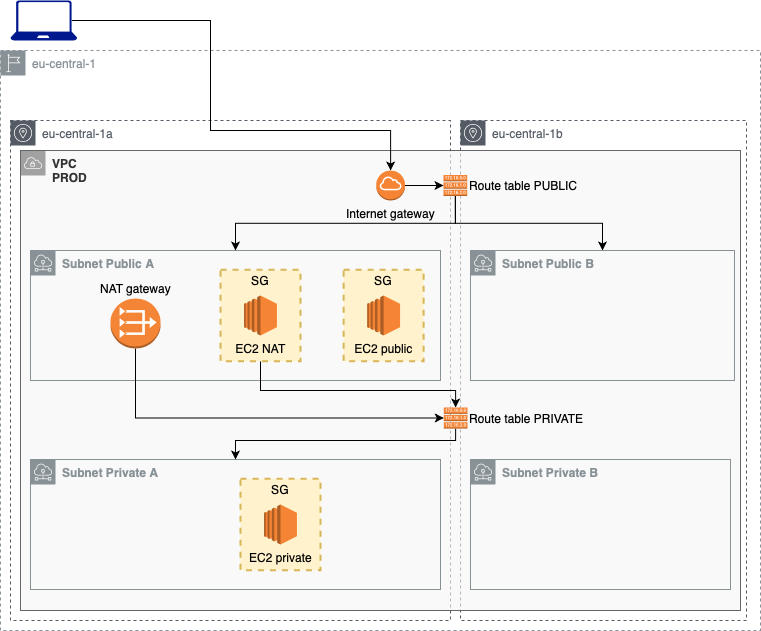

The diagram above was exported from draw.io. Its source (the exported page's mxGraphModel, read from the mxfile embedded in the PNG):
<mxGraphModel dx="946" dy="576" grid="1" gridSize="10" guides="1" tooltips="1" connect="1" arrows="1" fold="1" page="1" pageScale="1" pageWidth="827" pageHeight="1169" math="0" shadow="0">
  <root>
    <mxCell id="0" />
    <mxCell id="1" parent="0" />
    <mxCell id="LLyH-jrI4SZby10niK_6-6" value="eu-central-1" style="outlineConnect=0;gradientColor=none;html=1;whiteSpace=wrap;fontSize=12;fontStyle=0;shape=mxgraph.aws4.group;grIcon=mxgraph.aws4.group_region;strokeColor=#879196;fillColor=none;verticalAlign=top;align=left;spacingLeft=30;fontColor=#879196;dashed=1;" parent="1" vertex="1">
      <mxGeometry x="40" y="80" width="760" height="580" as="geometry" />
    </mxCell>
    <mxCell id="LLyH-jrI4SZby10niK_6-10" value="eu-central-1a" style="outlineConnect=0;gradientColor=none;html=1;whiteSpace=wrap;fontSize=12;fontStyle=0;shape=mxgraph.aws4.group;grIcon=mxgraph.aws4.group_availability_zone;strokeColor=#545B64;fillColor=none;verticalAlign=top;align=left;spacingLeft=30;fontColor=#545B64;dashed=1;" parent="1" vertex="1">
      <mxGeometry x="50" y="150" width="440" height="500" as="geometry" />
    </mxCell>
    <mxCell id="OXB0Sn-YbdVNyxZLLh_s-15" value="eu-central-1b" style="outlineConnect=0;gradientColor=none;html=1;whiteSpace=wrap;fontSize=12;fontStyle=0;shape=mxgraph.aws4.group;grIcon=mxgraph.aws4.group_availability_zone;strokeColor=#545B64;fillColor=none;verticalAlign=top;align=left;spacingLeft=30;fontColor=#545B64;dashed=1;" parent="1" vertex="1">
      <mxGeometry x="500" y="150" width="286" height="500" as="geometry" />
    </mxCell>
    <mxCell id="FU5zcwVCU_c94r31TygK-25" value="&lt;b&gt;VPC &lt;br&gt;PROD&lt;/b&gt;" style="outlineConnect=0;html=1;whiteSpace=wrap;fontSize=12;fontStyle=0;shape=mxgraph.aws4.group;grIcon=mxgraph.aws4.group_vpc;strokeColor=#666666;fillColor=#f5f5f5;verticalAlign=top;align=left;spacingLeft=30;dashed=0;fillOpacity=60;fontColor=#333333;" parent="1" vertex="1">
      <mxGeometry x="60" y="180" width="720" height="460" as="geometry" />
    </mxCell>
    <mxCell id="LLyH-jrI4SZby10niK_6-12" value="" style="aspect=fixed;pointerEvents=1;shadow=0;dashed=0;html=1;strokeColor=none;labelPosition=center;verticalLabelPosition=bottom;verticalAlign=top;align=center;fillColor=#00188D;shape=mxgraph.azure.laptop" parent="1" vertex="1">
      <mxGeometry x="50" y="30" width="66.66" height="40" as="geometry" />
    </mxCell>
    <mxCell id="LLyH-jrI4SZby10niK_6-16" value="&lt;b&gt;Subnet Public A&lt;br&gt;&lt;/b&gt;" style="outlineConnect=0;gradientColor=none;html=1;whiteSpace=wrap;fontSize=12;fontStyle=0;shape=mxgraph.aws4.group;grIcon=mxgraph.aws4.group_subnet;strokeColor=#879196;fillColor=none;verticalAlign=top;align=left;spacingLeft=30;fontColor=#879196;dashed=0;" parent="1" vertex="1">
      <mxGeometry x="70" y="280" width="410" height="130" as="geometry" />
    </mxCell>
    <mxCell id="FU5zcwVCU_c94r31TygK-31" style="edgeStyle=orthogonalEdgeStyle;rounded=0;orthogonalLoop=1;jettySize=auto;html=1;exitX=0.5;exitY=1;exitDx=0;exitDy=0;exitPerimeter=0;labelBackgroundColor=none;align=center;" parent="1" source="FU5zcwVCU_c94r31TygK-26" target="LLyH-jrI4SZby10niK_6-16" edge="1">
      <mxGeometry relative="1" as="geometry" />
    </mxCell>
    <mxCell id="OXB0Sn-YbdVNyxZLLh_s-12" style="edgeStyle=orthogonalEdgeStyle;rounded=0;orthogonalLoop=1;jettySize=auto;html=1;exitX=0.5;exitY=1;exitDx=0;exitDy=0;exitPerimeter=0;" parent="1" source="FU5zcwVCU_c94r31TygK-26" target="OXB0Sn-YbdVNyxZLLh_s-2" edge="1">
      <mxGeometry relative="1" as="geometry" />
    </mxCell>
    <mxCell id="FU5zcwVCU_c94r31TygK-26" value="Route table PUBLIC" style="outlineConnect=0;dashed=0;verticalLabelPosition=middle;verticalAlign=middle;align=left;html=1;shape=mxgraph.aws3.route_table;fillColor=#F58536;gradientColor=none;labelPosition=right;" parent="1" vertex="1">
      <mxGeometry x="483" y="204.5" width="23.71" height="21" as="geometry" />
    </mxCell>
    <mxCell id="FU5zcwVCU_c94r31TygK-32" style="edgeStyle=orthogonalEdgeStyle;rounded=0;orthogonalLoop=1;jettySize=auto;html=1;exitX=1;exitY=0.5;exitDx=0;exitDy=0;exitPerimeter=0;entryX=0;entryY=0.5;entryDx=0;entryDy=0;entryPerimeter=0;labelBackgroundColor=none;strokeColor=#000000;fontColor=#000000;align=center;" parent="1" source="FU5zcwVCU_c94r31TygK-28" target="FU5zcwVCU_c94r31TygK-26" edge="1">
      <mxGeometry relative="1" as="geometry" />
    </mxCell>
    <mxCell id="FU5zcwVCU_c94r31TygK-28" value="Internet gateway" style="outlineConnect=0;dashed=0;verticalLabelPosition=bottom;verticalAlign=top;align=center;html=1;shape=mxgraph.aws3.internet_gateway;fillColor=#F58534;gradientColor=none;" parent="1" vertex="1">
      <mxGeometry x="415.75" y="200" width="28.75" height="30" as="geometry" />
    </mxCell>
    <mxCell id="FU5zcwVCU_c94r31TygK-29" style="edgeStyle=orthogonalEdgeStyle;rounded=0;orthogonalLoop=1;jettySize=auto;html=1;exitX=0.92;exitY=0.5;exitDx=0;exitDy=0;exitPerimeter=0;entryX=0.5;entryY=0;entryDx=0;entryDy=0;entryPerimeter=0;" parent="1" source="LLyH-jrI4SZby10niK_6-12" target="FU5zcwVCU_c94r31TygK-28" edge="1">
      <mxGeometry relative="1" as="geometry">
        <mxPoint x="121.32719999999995" y="60" as="sourcePoint" />
        <mxPoint x="154.375" y="210" as="targetPoint" />
        <Array as="points">
          <mxPoint x="250" y="50" />
          <mxPoint x="250" y="160" />
          <mxPoint x="430" y="160" />
        </Array>
      </mxGeometry>
    </mxCell>
    <mxCell id="OXB0Sn-YbdVNyxZLLh_s-2" value="&lt;b&gt;Subnet Public B&lt;br&gt;&lt;/b&gt;" style="outlineConnect=0;gradientColor=none;html=1;whiteSpace=wrap;fontSize=12;fontStyle=0;shape=mxgraph.aws4.group;grIcon=mxgraph.aws4.group_subnet;strokeColor=#879196;fillColor=none;verticalAlign=top;align=left;spacingLeft=30;fontColor=#879196;dashed=0;" parent="1" vertex="1">
      <mxGeometry x="510" y="280" width="264" height="130" as="geometry" />
    </mxCell>
    <mxCell id="cMqSNvniRJjTrtZ4b-FK-1" value="&lt;b&gt;Subnet Private A&lt;br&gt;&lt;/b&gt;" style="outlineConnect=0;gradientColor=none;html=1;whiteSpace=wrap;fontSize=12;fontStyle=0;shape=mxgraph.aws4.group;grIcon=mxgraph.aws4.group_subnet;strokeColor=#879196;fillColor=none;verticalAlign=top;align=left;spacingLeft=30;fontColor=#879196;dashed=0;" vertex="1" parent="1">
      <mxGeometry x="70" y="489" width="410" height="130" as="geometry" />
    </mxCell>
    <mxCell id="cMqSNvniRJjTrtZ4b-FK-2" value="&lt;b&gt;Subnet Private B&lt;br&gt;&lt;/b&gt;" style="outlineConnect=0;gradientColor=none;html=1;whiteSpace=wrap;fontSize=12;fontStyle=0;shape=mxgraph.aws4.group;grIcon=mxgraph.aws4.group_subnet;strokeColor=#879196;fillColor=none;verticalAlign=top;align=left;spacingLeft=30;fontColor=#879196;dashed=0;" vertex="1" parent="1">
      <mxGeometry x="510" y="489" width="260" height="130" as="geometry" />
    </mxCell>
    <mxCell id="FU5zcwVCU_c94r31TygK-1" value="SG" style="fontStyle=0;verticalAlign=top;align=center;spacingTop=-2;fillColor=#fff2cc;rounded=0;whiteSpace=wrap;html=1;strokeColor=#d6b656;strokeWidth=2;dashed=1;container=1;collapsible=0;expand=0;recursiveResize=0;" parent="1" vertex="1">
      <mxGeometry x="280" y="508.25" width="80" height="91.5" as="geometry" />
    </mxCell>
    <mxCell id="FU5zcwVCU_c94r31TygK-2" value="EC2 private" style="outlineConnect=0;dashed=0;verticalLabelPosition=bottom;verticalAlign=top;align=center;html=1;shape=mxgraph.aws3.ec2;fillColor=#F58534;gradientColor=none;" parent="FU5zcwVCU_c94r31TygK-1" vertex="1">
      <mxGeometry x="23.549999999999997" y="25.75" width="32.9" height="40" as="geometry" />
    </mxCell>
    <mxCell id="cMqSNvniRJjTrtZ4b-FK-5" value="SG" style="fontStyle=0;verticalAlign=top;align=center;spacingTop=-2;fillColor=#fff2cc;rounded=0;whiteSpace=wrap;html=1;strokeColor=#d6b656;strokeWidth=2;dashed=1;container=1;collapsible=0;expand=0;recursiveResize=0;" vertex="1" parent="1">
      <mxGeometry x="383.13" y="299.25" width="80" height="91.5" as="geometry" />
    </mxCell>
    <mxCell id="cMqSNvniRJjTrtZ4b-FK-6" value="EC2 public" style="outlineConnect=0;dashed=0;verticalLabelPosition=bottom;verticalAlign=top;align=center;html=1;shape=mxgraph.aws3.ec2;fillColor=#F58534;gradientColor=none;" vertex="1" parent="cMqSNvniRJjTrtZ4b-FK-5">
      <mxGeometry x="23.549999999999997" y="25.75" width="32.9" height="40" as="geometry" />
    </mxCell>
    <mxCell id="cMqSNvniRJjTrtZ4b-FK-17" style="edgeStyle=orthogonalEdgeStyle;rounded=0;orthogonalLoop=1;jettySize=auto;html=1;exitX=0.5;exitY=1;exitDx=0;exitDy=0;entryX=0.5;entryY=0;entryDx=0;entryDy=0;entryPerimeter=0;" edge="1" parent="1" source="cMqSNvniRJjTrtZ4b-FK-7" target="cMqSNvniRJjTrtZ4b-FK-10">
      <mxGeometry relative="1" as="geometry">
        <Array as="points">
          <mxPoint x="300" y="420" />
          <mxPoint x="495" y="420" />
        </Array>
      </mxGeometry>
    </mxCell>
    <mxCell id="cMqSNvniRJjTrtZ4b-FK-7" value="SG" style="fontStyle=0;verticalAlign=top;align=center;spacingTop=-2;fillColor=#fff2cc;rounded=0;whiteSpace=wrap;html=1;strokeColor=#d6b656;strokeWidth=2;dashed=1;container=1;collapsible=0;expand=0;recursiveResize=0;" vertex="1" parent="1">
      <mxGeometry x="260" y="299.25" width="80" height="91.5" as="geometry" />
    </mxCell>
    <mxCell id="cMqSNvniRJjTrtZ4b-FK-8" value="EC2 NAT" style="outlineConnect=0;dashed=0;verticalLabelPosition=bottom;verticalAlign=top;align=center;html=1;shape=mxgraph.aws3.ec2;fillColor=#F58534;gradientColor=none;" vertex="1" parent="cMqSNvniRJjTrtZ4b-FK-7">
      <mxGeometry x="23.549999999999997" y="25.75" width="32.9" height="40" as="geometry" />
    </mxCell>
    <mxCell id="cMqSNvniRJjTrtZ4b-FK-16" style="edgeStyle=orthogonalEdgeStyle;rounded=0;orthogonalLoop=1;jettySize=auto;html=1;exitX=0.5;exitY=1;exitDx=0;exitDy=0;exitPerimeter=0;" edge="1" parent="1" source="cMqSNvniRJjTrtZ4b-FK-10" target="cMqSNvniRJjTrtZ4b-FK-1">
      <mxGeometry relative="1" as="geometry">
        <Array as="points">
          <mxPoint x="495" y="470" />
          <mxPoint x="275" y="470" />
        </Array>
      </mxGeometry>
    </mxCell>
    <mxCell id="cMqSNvniRJjTrtZ4b-FK-10" value="Route table PRIVATE" style="outlineConnect=0;dashed=0;verticalLabelPosition=middle;verticalAlign=middle;align=left;html=1;shape=mxgraph.aws3.route_table;fillColor=#F58536;gradientColor=none;labelPosition=right;" vertex="1" parent="1">
      <mxGeometry x="483.29" y="437" width="23.71" height="21" as="geometry" />
    </mxCell>
    <mxCell id="cMqSNvniRJjTrtZ4b-FK-15" style="edgeStyle=orthogonalEdgeStyle;rounded=0;orthogonalLoop=1;jettySize=auto;html=1;exitX=0.5;exitY=1;exitDx=0;exitDy=0;exitPerimeter=0;entryX=0;entryY=0.5;entryDx=0;entryDy=0;entryPerimeter=0;" edge="1" parent="1" source="cMqSNvniRJjTrtZ4b-FK-13" target="cMqSNvniRJjTrtZ4b-FK-10">
      <mxGeometry relative="1" as="geometry" />
    </mxCell>
    <mxCell id="cMqSNvniRJjTrtZ4b-FK-13" value="NAT gateway" style="outlineConnect=0;dashed=0;verticalLabelPosition=top;verticalAlign=bottom;align=center;html=1;shape=mxgraph.aws3.vpc_nat_gateway;fillColor=#F58536;gradientColor=none;labelPosition=center;" vertex="1" parent="1">
      <mxGeometry x="150" y="328" width="50" height="50" as="geometry" />
    </mxCell>
  </root>
</mxGraphModel>